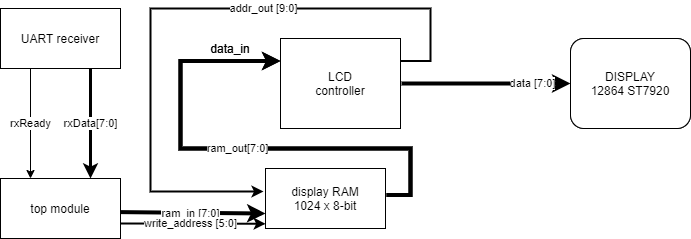

The diagram above was exported from draw.io. Its source (the exported page's mxGraphModel, read from the mxfile embedded in the PNG):
<mxGraphModel dx="720" dy="544" grid="1" gridSize="10" guides="1" tooltips="1" connect="1" arrows="1" fold="1" page="1" pageScale="1" pageWidth="850" pageHeight="1100" math="0" shadow="0">
  <root>
    <mxCell id="0" />
    <mxCell id="1" parent="0" />
    <mxCell id="4" value="&lt;div&gt;q[7:0]&lt;/div&gt;" style="edgeStyle=orthogonalEdgeStyle;rounded=0;orthogonalLoop=1;jettySize=auto;html=1;exitX=1.008;exitY=0.441;exitDx=0;exitDy=0;entryX=0;entryY=0.25;entryDx=0;entryDy=0;strokeWidth=4;exitPerimeter=0;" edge="1" parent="1" source="5" target="11">
      <mxGeometry relative="1" as="geometry">
        <Array as="points">
          <mxPoint x="430" y="237" />
          <mxPoint x="430" y="190" />
          <mxPoint x="200" y="190" />
          <mxPoint x="200" y="103" />
        </Array>
      </mxGeometry>
    </mxCell>
    <mxCell id="5" value="&lt;div&gt;display RAM&lt;/div&gt;&lt;div&gt;8 bit x 64&lt;br&gt;&lt;/div&gt;" style="rounded=0;whiteSpace=wrap;html=1;" vertex="1" parent="1">
      <mxGeometry x="285" y="210" width="120" height="60" as="geometry" />
    </mxCell>
    <mxCell id="11" value="&lt;div&gt;LCD&lt;/div&gt;&lt;div&gt;controller&lt;br&gt;&lt;/div&gt;" style="rounded=0;whiteSpace=wrap;html=1;" vertex="1" parent="1">
      <mxGeometry x="300" y="80" width="120" height="90" as="geometry" />
    </mxCell>
    <mxCell id="12" value="&lt;div&gt;DISPLAY&lt;/div&gt;&lt;div&gt;12864 ST7920&lt;br&gt;&lt;/div&gt;" style="rounded=1;whiteSpace=wrap;html=1;" vertex="1" parent="1">
      <mxGeometry x="590" y="80" width="120" height="90" as="geometry" />
    </mxCell>
    <mxCell id="13" value="ram_in [7:0]" style="rounded=0;orthogonalLoop=1;jettySize=auto;html=1;exitX=0.99;exitY=0.56;exitDx=0;exitDy=0;entryX=0;entryY=0.75;entryDx=0;entryDy=0;strokeWidth=4;exitPerimeter=0;" edge="1" parent="1" source="15" target="5">
      <mxGeometry x="-0.0259" y="-1" relative="1" as="geometry">
        <mxPoint as="offset" />
      </mxGeometry>
    </mxCell>
    <mxCell id="14" value="write_address [5:0]" style="rounded=0;orthogonalLoop=1;jettySize=auto;html=1;exitX=1;exitY=0.75;exitDx=0;exitDy=0;entryX=0.001;entryY=0.921;entryDx=0;entryDy=0;entryPerimeter=0;strokeWidth=2;" edge="1" parent="1" source="15" target="18">
      <mxGeometry x="-0.0353" relative="1" as="geometry">
        <mxPoint as="offset" />
      </mxGeometry>
    </mxCell>
    <mxCell id="15" value="&lt;div&gt;the rest of the system&lt;/div&gt;" style="rounded=0;whiteSpace=wrap;html=1;" vertex="1" parent="1">
      <mxGeometry x="20" y="220" width="120" height="60" as="geometry" />
    </mxCell>
    <mxCell id="16" value="data_in" style="text;html=1;strokeColor=none;fillColor=none;align=center;verticalAlign=middle;whiteSpace=wrap;rounded=0;" vertex="1" parent="1">
      <mxGeometry x="230" y="80" width="40" height="20" as="geometry" />
    </mxCell>
    <mxCell id="17" value="&lt;div&gt;ram_out[7:0]&lt;/div&gt;" style="edgeStyle=orthogonalEdgeStyle;rounded=0;orthogonalLoop=1;jettySize=auto;html=1;exitX=1.008;exitY=0.441;exitDx=0;exitDy=0;entryX=0;entryY=0.25;entryDx=0;entryDy=0;strokeWidth=4;exitPerimeter=0;" edge="1" parent="1" source="18" target="24">
      <mxGeometry relative="1" as="geometry">
        <Array as="points">
          <mxPoint x="430" y="237" />
          <mxPoint x="430" y="190" />
          <mxPoint x="200" y="190" />
          <mxPoint x="200" y="103" />
        </Array>
      </mxGeometry>
    </mxCell>
    <mxCell id="18" value="&lt;div&gt;display RAM&lt;/div&gt;&lt;div&gt;1024 x 8-bit&lt;/div&gt;" style="rounded=0;whiteSpace=wrap;html=1;" vertex="1" parent="1">
      <mxGeometry x="285" y="210" width="120" height="60" as="geometry" />
    </mxCell>
    <mxCell id="22" value="&lt;div&gt;data [7:0]&lt;/div&gt;" style="rounded=0;orthogonalLoop=1;jettySize=auto;html=1;strokeWidth=4;" edge="1" parent="1" target="25">
      <mxGeometry x="0.5476" relative="1" as="geometry">
        <mxPoint as="offset" />
        <mxPoint x="421" y="125" as="sourcePoint" />
      </mxGeometry>
    </mxCell>
    <mxCell id="23" value="addr_out [9:0]" style="edgeStyle=orthogonalEdgeStyle;rounded=0;orthogonalLoop=1;jettySize=auto;html=1;exitX=1;exitY=0.25;exitDx=0;exitDy=0;entryX=-0.017;entryY=0.383;entryDx=0;entryDy=0;entryPerimeter=0;strokeWidth=2;" edge="1" parent="1" source="24" target="18">
      <mxGeometry x="-0.242" relative="1" as="geometry">
        <Array as="points">
          <mxPoint x="450" y="103" />
          <mxPoint x="450" y="50" />
          <mxPoint x="170" y="50" />
          <mxPoint x="170" y="233" />
        </Array>
        <mxPoint as="offset" />
      </mxGeometry>
    </mxCell>
    <mxCell id="24" value="&lt;div&gt;LCD&lt;/div&gt;&lt;div&gt;controller&lt;br&gt;&lt;/div&gt;" style="rounded=0;whiteSpace=wrap;html=1;" vertex="1" parent="1">
      <mxGeometry x="300" y="80" width="120" height="90" as="geometry" />
    </mxCell>
    <mxCell id="25" value="&lt;div&gt;DISPLAY&lt;/div&gt;&lt;div&gt;12864 ST7920&lt;br&gt;&lt;/div&gt;" style="rounded=1;whiteSpace=wrap;html=1;" vertex="1" parent="1">
      <mxGeometry x="590" y="80" width="120" height="90" as="geometry" />
    </mxCell>
    <mxCell id="28" value="&lt;div&gt;top module&lt;/div&gt;" style="rounded=0;whiteSpace=wrap;html=1;" vertex="1" parent="1">
      <mxGeometry x="20" y="220" width="120" height="60" as="geometry" />
    </mxCell>
    <mxCell id="29" value="data_in" style="text;html=1;strokeColor=none;fillColor=none;align=center;verticalAlign=middle;whiteSpace=wrap;rounded=0;" vertex="1" parent="1">
      <mxGeometry x="230" y="80" width="40" height="20" as="geometry" />
    </mxCell>
    <mxCell id="31" value="rxData[7:0]" style="edgeStyle=orthogonalEdgeStyle;rounded=0;orthogonalLoop=1;jettySize=auto;html=1;exitX=0.75;exitY=1;exitDx=0;exitDy=0;entryX=0.75;entryY=0;entryDx=0;entryDy=0;strokeWidth=3;" edge="1" parent="1" source="30" target="28">
      <mxGeometry relative="1" as="geometry" />
    </mxCell>
    <mxCell id="32" value="rxReady" style="edgeStyle=orthogonalEdgeStyle;rounded=0;orthogonalLoop=1;jettySize=auto;html=1;exitX=0.25;exitY=1;exitDx=0;exitDy=0;entryX=0.25;entryY=0;entryDx=0;entryDy=0;strokeWidth=1;" edge="1" parent="1" source="30" target="28">
      <mxGeometry relative="1" as="geometry" />
    </mxCell>
    <mxCell id="30" value="&lt;div&gt;UART receiver&lt;/div&gt;" style="rounded=0;whiteSpace=wrap;html=1;" vertex="1" parent="1">
      <mxGeometry x="20" y="50" width="120" height="60" as="geometry" />
    </mxCell>
  </root>
</mxGraphModel>